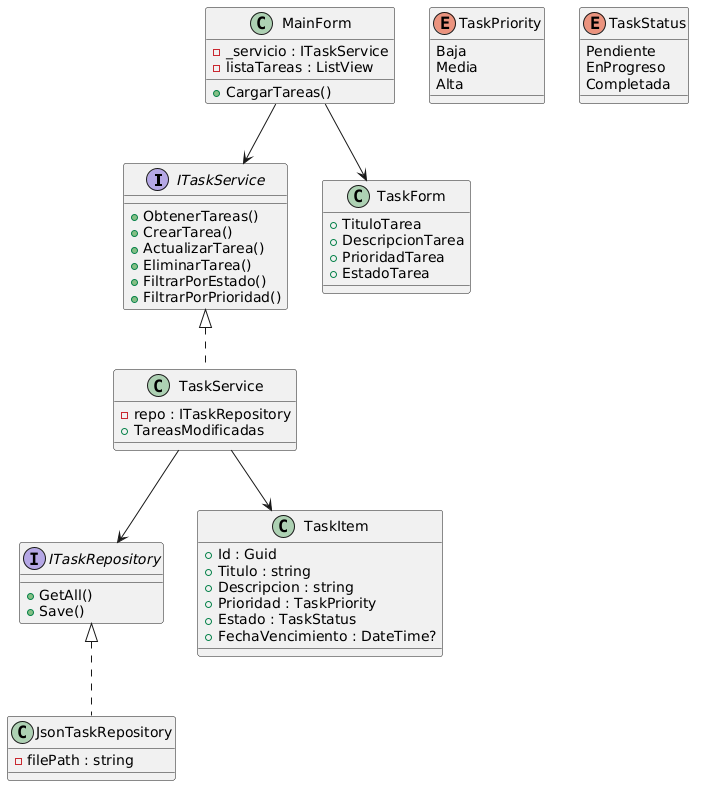

The diagram above was rendered by PlantUML. Its source (embedded in the PNG):
@startuml
interface ITaskService {
  +ObtenerTareas()
  +CrearTarea()
  +ActualizarTarea()
  +EliminarTarea()
  +FiltrarPorEstado()
  +FiltrarPorPrioridad()
}

class TaskService {
  -repo : ITaskRepository
  +TareasModificadas
}

interface ITaskRepository {
  +GetAll()
  +Save()
}

class JsonTaskRepository {
  -filePath : string
}

class TaskItem {
  +Id : Guid
  +Titulo : string
  +Descripcion : string
  +Prioridad : TaskPriority
  +Estado : TaskStatus
  +FechaVencimiento : DateTime?
}

class MainForm {
  -_servicio : ITaskService
  -listaTareas : ListView
  +CargarTareas()
}

class TaskForm {
  +TituloTarea
  +DescripcionTarea
  +PrioridadTarea
  +EstadoTarea
}

enum TaskPriority {
  Baja
  Media
  Alta
}

enum TaskStatus {
  Pendiente
  EnProgreso
  Completada
}

ITaskService <|.. TaskService
ITaskRepository <|.. JsonTaskRepository
TaskService --> ITaskRepository
MainForm --> ITaskService
MainForm --> TaskForm
TaskService --> TaskItem
@enduml